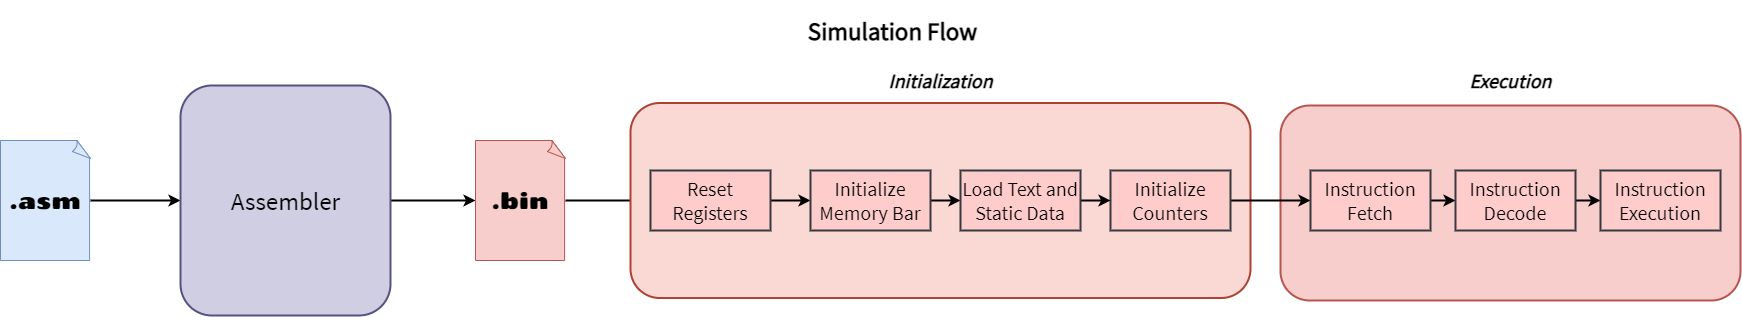

The diagram above was exported from draw.io. Its source (the exported page's mxGraphModel, read from the mxfile embedded in the PNG):
<mxGraphModel dx="3196" dy="1249" grid="1" gridSize="10" guides="1" tooltips="1" connect="1" arrows="1" fold="1" page="1" pageScale="1" pageWidth="850" pageHeight="1100" math="0" shadow="0">
  <root>
    <mxCell id="0" />
    <mxCell id="1" parent="0" />
    <mxCell id="UTCaS_k-rgDBSKOkOlmy-1" value="" style="rounded=1;whiteSpace=wrap;html=1;strokeWidth=2;fontFamily=Source Sans Pro;fontSource=https%3A%2F%2Ffonts.googleapis.com%2Fcss%3Ffamily%3DSource%2BSans%2BPro;fontSize=23;fillColor=#f8cecc;strokeColor=#b85450;" vertex="1" parent="1">
      <mxGeometry x="1230" y="905" width="460" height="195" as="geometry" />
    </mxCell>
    <mxCell id="UTCaS_k-rgDBSKOkOlmy-2" value="Simulation Flow" style="text;html=1;strokeColor=none;fillColor=none;align=center;verticalAlign=middle;whiteSpace=wrap;rounded=0;fontFamily=Source Sans Pro;fontSource=https%3A%2F%2Ffonts.googleapis.com%2Fcss%3Ffamily%3DSource%2BSans%2BPro;fontStyle=1;fontSize=25;" vertex="1" parent="1">
      <mxGeometry x="740" y="800" width="205" height="60" as="geometry" />
    </mxCell>
    <mxCell id="UTCaS_k-rgDBSKOkOlmy-3" style="edgeStyle=orthogonalEdgeStyle;rounded=0;orthogonalLoop=1;jettySize=auto;html=1;exitX=1;exitY=0.5;exitDx=0;exitDy=0;exitPerimeter=0;entryX=0;entryY=0.5;entryDx=0;entryDy=0;strokeWidth=2;fontFamily=Source Sans Pro;fontSource=https%3A%2F%2Ffonts.googleapis.com%2Fcss%3Ffamily%3DSource%2BSans%2BPro;fontSize=23;" edge="1" parent="1" source="UTCaS_k-rgDBSKOkOlmy-4" target="UTCaS_k-rgDBSKOkOlmy-6">
      <mxGeometry relative="1" as="geometry" />
    </mxCell>
    <mxCell id="UTCaS_k-rgDBSKOkOlmy-4" value=".asm" style="whiteSpace=wrap;html=1;shape=mxgraph.basic.document;fontSize=23;fontFamily=Chango;fontSource=https%3A%2F%2Ffonts.googleapis.com%2Fcss%3Ffamily%3DChango;fillColor=#dae8fc;strokeColor=#6c8ebf;" vertex="1" parent="1">
      <mxGeometry x="-50" y="940" width="90" height="120" as="geometry" />
    </mxCell>
    <mxCell id="UTCaS_k-rgDBSKOkOlmy-5" style="edgeStyle=orthogonalEdgeStyle;rounded=0;orthogonalLoop=1;jettySize=auto;html=1;exitX=1;exitY=0.5;exitDx=0;exitDy=0;entryX=0;entryY=0.5;entryDx=0;entryDy=0;entryPerimeter=0;strokeWidth=2;fontFamily=Source Sans Pro;fontSource=https%3A%2F%2Ffonts.googleapis.com%2Fcss%3Ffamily%3DSource%2BSans%2BPro;fontSize=23;" edge="1" parent="1" source="UTCaS_k-rgDBSKOkOlmy-6" target="UTCaS_k-rgDBSKOkOlmy-9">
      <mxGeometry relative="1" as="geometry" />
    </mxCell>
    <mxCell id="UTCaS_k-rgDBSKOkOlmy-6" value="" style="rounded=1;whiteSpace=wrap;html=1;fillColor=#d0cee2;strokeColor=#56517e;strokeWidth=2;connectable=1;" vertex="1" parent="1">
      <mxGeometry x="130" y="885" width="210" height="230" as="geometry" />
    </mxCell>
    <mxCell id="UTCaS_k-rgDBSKOkOlmy-7" value="Assembler" style="text;html=1;strokeColor=none;fillColor=none;align=center;verticalAlign=middle;whiteSpace=wrap;rounded=0;fontFamily=Source Sans Pro;fontSource=https%3A%2F%2Ffonts.googleapis.com%2Fcss%3Ffamily%3DSource%2BSans%2BPro;fontStyle=0;fontSize=25;" vertex="1" parent="1">
      <mxGeometry x="132.5" y="970" width="205" height="60" as="geometry" />
    </mxCell>
    <mxCell id="UTCaS_k-rgDBSKOkOlmy-8" style="edgeStyle=orthogonalEdgeStyle;rounded=0;orthogonalLoop=1;jettySize=auto;html=1;exitX=1;exitY=0.5;exitDx=0;exitDy=0;exitPerimeter=0;strokeWidth=2;fontFamily=Source Sans Pro;fontSource=https%3A%2F%2Ffonts.googleapis.com%2Fcss%3Ffamily%3DSource%2BSans%2BPro;fontSize=20;" edge="1" parent="1" source="UTCaS_k-rgDBSKOkOlmy-9" target="UTCaS_k-rgDBSKOkOlmy-13">
      <mxGeometry relative="1" as="geometry" />
    </mxCell>
    <mxCell id="UTCaS_k-rgDBSKOkOlmy-9" value=".bin" style="whiteSpace=wrap;html=1;shape=mxgraph.basic.document;fontSize=23;fontFamily=Chango;fontSource=https%3A%2F%2Ffonts.googleapis.com%2Fcss%3Ffamily%3DChango;fillColor=#f8cecc;strokeColor=#b85450;" vertex="1" parent="1">
      <mxGeometry x="425" y="940" width="90" height="120" as="geometry" />
    </mxCell>
    <mxCell id="UTCaS_k-rgDBSKOkOlmy-10" value="" style="rounded=1;whiteSpace=wrap;html=1;strokeWidth=2;fontFamily=Source Sans Pro;fontSource=https%3A%2F%2Ffonts.googleapis.com%2Fcss%3Ffamily%3DSource%2BSans%2BPro;fontSize=23;fillColor=#fad9d5;strokeColor=#ae4132;" vertex="1" parent="1">
      <mxGeometry x="580" y="902.5" width="620" height="195" as="geometry" />
    </mxCell>
    <mxCell id="UTCaS_k-rgDBSKOkOlmy-11" value="Initialization" style="text;html=1;strokeColor=none;fillColor=none;align=center;verticalAlign=middle;whiteSpace=wrap;rounded=0;fontFamily=Source Sans Pro;fontSource=https%3A%2F%2Ffonts.googleapis.com%2Fcss%3Ffamily%3DSource%2BSans%2BPro;fontStyle=3;fontSize=20;" vertex="1" parent="1">
      <mxGeometry x="787.5" y="850" width="205" height="60" as="geometry" />
    </mxCell>
    <mxCell id="UTCaS_k-rgDBSKOkOlmy-12" style="edgeStyle=orthogonalEdgeStyle;rounded=0;orthogonalLoop=1;jettySize=auto;html=1;exitX=1;exitY=0.5;exitDx=0;exitDy=0;strokeWidth=2;fontFamily=Source Sans Pro;fontSource=https%3A%2F%2Ffonts.googleapis.com%2Fcss%3Ffamily%3DSource%2BSans%2BPro;fontSize=20;" edge="1" parent="1" source="UTCaS_k-rgDBSKOkOlmy-13" target="UTCaS_k-rgDBSKOkOlmy-15">
      <mxGeometry relative="1" as="geometry" />
    </mxCell>
    <mxCell id="UTCaS_k-rgDBSKOkOlmy-13" value="Reset Registers" style="rounded=0;whiteSpace=wrap;html=1;strokeWidth=2;fontFamily=Source Sans Pro;fontSource=https%3A%2F%2Ffonts.googleapis.com%2Fcss%3Ffamily%3DSource%2BSans%2BPro;fontSize=20;fillColor=#ffcccc;strokeColor=#36393d;" vertex="1" parent="1">
      <mxGeometry x="600" y="970" width="120" height="60" as="geometry" />
    </mxCell>
    <mxCell id="UTCaS_k-rgDBSKOkOlmy-14" style="edgeStyle=orthogonalEdgeStyle;rounded=0;orthogonalLoop=1;jettySize=auto;html=1;exitX=1;exitY=0.5;exitDx=0;exitDy=0;entryX=0;entryY=0.5;entryDx=0;entryDy=0;strokeWidth=2;fontFamily=Source Sans Pro;fontSource=https%3A%2F%2Ffonts.googleapis.com%2Fcss%3Ffamily%3DSource%2BSans%2BPro;fontSize=20;" edge="1" parent="1" source="UTCaS_k-rgDBSKOkOlmy-15" target="UTCaS_k-rgDBSKOkOlmy-19">
      <mxGeometry relative="1" as="geometry" />
    </mxCell>
    <mxCell id="UTCaS_k-rgDBSKOkOlmy-15" value="Initialize Memory Bar" style="rounded=0;whiteSpace=wrap;html=1;strokeWidth=2;fontFamily=Source Sans Pro;fontSource=https%3A%2F%2Ffonts.googleapis.com%2Fcss%3Ffamily%3DSource%2BSans%2BPro;fontSize=20;fillColor=#ffcccc;strokeColor=#36393d;" vertex="1" parent="1">
      <mxGeometry x="760" y="970" width="120" height="60" as="geometry" />
    </mxCell>
    <mxCell id="UTCaS_k-rgDBSKOkOlmy-16" style="edgeStyle=orthogonalEdgeStyle;rounded=0;orthogonalLoop=1;jettySize=auto;html=1;exitX=1;exitY=0.5;exitDx=0;exitDy=0;strokeWidth=2;fontFamily=Source Sans Pro;fontSource=https%3A%2F%2Ffonts.googleapis.com%2Fcss%3Ffamily%3DSource%2BSans%2BPro;fontSize=20;" edge="1" parent="1" source="UTCaS_k-rgDBSKOkOlmy-17" target="UTCaS_k-rgDBSKOkOlmy-21">
      <mxGeometry relative="1" as="geometry" />
    </mxCell>
    <mxCell id="UTCaS_k-rgDBSKOkOlmy-17" value="Initialize Counters" style="rounded=0;whiteSpace=wrap;html=1;strokeWidth=2;fontFamily=Source Sans Pro;fontSource=https%3A%2F%2Ffonts.googleapis.com%2Fcss%3Ffamily%3DSource%2BSans%2BPro;fontSize=20;fillColor=#ffcccc;strokeColor=#36393d;" vertex="1" parent="1">
      <mxGeometry x="1060" y="970" width="120" height="60" as="geometry" />
    </mxCell>
    <mxCell id="UTCaS_k-rgDBSKOkOlmy-18" style="edgeStyle=orthogonalEdgeStyle;rounded=0;orthogonalLoop=1;jettySize=auto;html=1;exitX=1;exitY=0.5;exitDx=0;exitDy=0;entryX=0;entryY=0.5;entryDx=0;entryDy=0;strokeWidth=2;fontFamily=Source Sans Pro;fontSource=https%3A%2F%2Ffonts.googleapis.com%2Fcss%3Ffamily%3DSource%2BSans%2BPro;fontSize=20;" edge="1" parent="1" source="UTCaS_k-rgDBSKOkOlmy-19" target="UTCaS_k-rgDBSKOkOlmy-17">
      <mxGeometry relative="1" as="geometry" />
    </mxCell>
    <mxCell id="UTCaS_k-rgDBSKOkOlmy-19" value="Load Text and Static Data" style="rounded=0;whiteSpace=wrap;html=1;strokeWidth=2;fontFamily=Source Sans Pro;fontSource=https%3A%2F%2Ffonts.googleapis.com%2Fcss%3Ffamily%3DSource%2BSans%2BPro;fontSize=20;fillColor=#ffcccc;strokeColor=#36393d;" vertex="1" parent="1">
      <mxGeometry x="910" y="970" width="120" height="60" as="geometry" />
    </mxCell>
    <mxCell id="UTCaS_k-rgDBSKOkOlmy-20" style="edgeStyle=orthogonalEdgeStyle;rounded=0;orthogonalLoop=1;jettySize=auto;html=1;exitX=1;exitY=0.5;exitDx=0;exitDy=0;strokeWidth=2;fontFamily=Source Sans Pro;fontSource=https%3A%2F%2Ffonts.googleapis.com%2Fcss%3Ffamily%3DSource%2BSans%2BPro;fontSize=20;" edge="1" parent="1" source="UTCaS_k-rgDBSKOkOlmy-21" target="UTCaS_k-rgDBSKOkOlmy-23">
      <mxGeometry relative="1" as="geometry" />
    </mxCell>
    <mxCell id="UTCaS_k-rgDBSKOkOlmy-21" value="Instruction Fetch" style="rounded=0;whiteSpace=wrap;html=1;strokeWidth=2;fontFamily=Source Sans Pro;fontSource=https%3A%2F%2Ffonts.googleapis.com%2Fcss%3Ffamily%3DSource%2BSans%2BPro;fontSize=20;fillColor=#ffcccc;strokeColor=#36393d;" vertex="1" parent="1">
      <mxGeometry x="1260" y="970" width="120" height="60" as="geometry" />
    </mxCell>
    <mxCell id="UTCaS_k-rgDBSKOkOlmy-22" style="edgeStyle=orthogonalEdgeStyle;rounded=0;orthogonalLoop=1;jettySize=auto;html=1;exitX=1;exitY=0.5;exitDx=0;exitDy=0;strokeWidth=2;fontFamily=Source Sans Pro;fontSource=https%3A%2F%2Ffonts.googleapis.com%2Fcss%3Ffamily%3DSource%2BSans%2BPro;fontSize=20;" edge="1" parent="1" source="UTCaS_k-rgDBSKOkOlmy-23" target="UTCaS_k-rgDBSKOkOlmy-24">
      <mxGeometry relative="1" as="geometry" />
    </mxCell>
    <mxCell id="UTCaS_k-rgDBSKOkOlmy-23" value="Instruction Decode" style="rounded=0;whiteSpace=wrap;html=1;strokeWidth=2;fontFamily=Source Sans Pro;fontSource=https%3A%2F%2Ffonts.googleapis.com%2Fcss%3Ffamily%3DSource%2BSans%2BPro;fontSize=20;fillColor=#ffcccc;strokeColor=#36393d;" vertex="1" parent="1">
      <mxGeometry x="1405" y="970" width="120" height="60" as="geometry" />
    </mxCell>
    <mxCell id="UTCaS_k-rgDBSKOkOlmy-24" value="Instruction Execution" style="rounded=0;whiteSpace=wrap;html=1;strokeWidth=2;fontFamily=Source Sans Pro;fontSource=https%3A%2F%2Ffonts.googleapis.com%2Fcss%3Ffamily%3DSource%2BSans%2BPro;fontSize=20;fillColor=#ffcccc;strokeColor=#36393d;" vertex="1" parent="1">
      <mxGeometry x="1550" y="970" width="120" height="60" as="geometry" />
    </mxCell>
    <mxCell id="UTCaS_k-rgDBSKOkOlmy-25" value="Execution" style="text;html=1;strokeColor=none;fillColor=none;align=center;verticalAlign=middle;whiteSpace=wrap;rounded=0;fontFamily=Source Sans Pro;fontSource=https%3A%2F%2Ffonts.googleapis.com%2Fcss%3Ffamily%3DSource%2BSans%2BPro;fontStyle=3;fontSize=20;" vertex="1" parent="1">
      <mxGeometry x="1357.5" y="850" width="205" height="60" as="geometry" />
    </mxCell>
  </root>
</mxGraphModel>